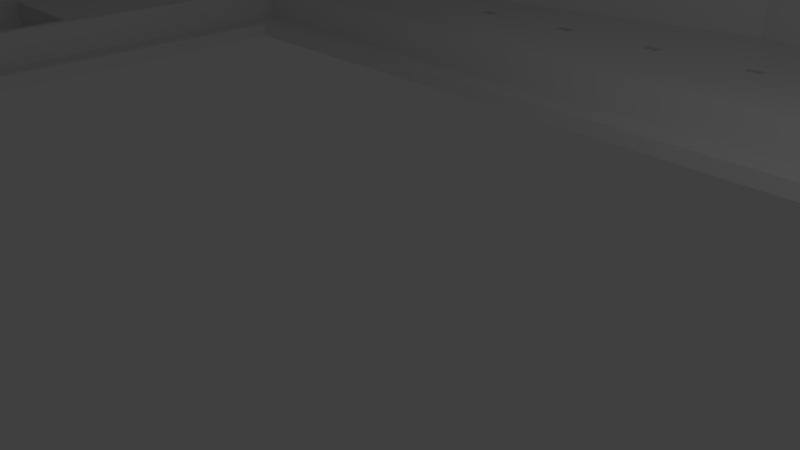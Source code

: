 # Source: truman_06.blend  (saved by Blender 2.79.0; exported with 4.5.12 LTS)
import bpy
from mathutils import Matrix  # noqa: F401  (used for matrix-valued properties, if any)

bpy.ops.wm.read_factory_settings(use_empty=True)
scene = bpy.context.scene
scene.name = 'Scene'

# ---- collections
col_collection_1 = bpy.data.collections.new('Collection 1'); scene.collection.children.link(col_collection_1)

# ---- world
world_world = bpy.data.worlds.new('World'); scene.world = world_world
world_world.color = (0.05088, 0.05088, 0.05088)
world_world.use_sun_shadow = False
world_world.sun_shadow_jitter_overblur = 0.0
world_world.cycles.sampling_method = 'MANUAL'

# ---- cameras
cam_camera = bpy.data.cameras.new('Camera')
cam_camera.clip_end = 100.0
cam_camera.lens = 35.0
cam_camera.sensor_width = 32.0
cam_camera.sensor_height = 18.0
cam_camera.ortho_scale = 7.314
cam_camera.dof.focus_distance = 0.0
cam_camera.dof.aperture_fstop = 128.0

# ---- lights
light_lamp = bpy.data.lights.new('Lamp', 'POINT')
light_lamp.transmission_factor = 0.0
light_lamp.cutoff_distance = 30.0
light_lamp.energy = 100.0
light_lamp.shadow_buffer_clip_start = 1.001
light_lamp.shadow_soft_size = 0.1
light_lamp.shadow_maximum_resolution = 0.006
light_lamp.use_absolute_resolution = True

# ---- meshes
me_cube_012 = bpy.data.meshes.new('Cube.012')
me_cube_012.from_pydata([(-3.288, -8.536, -2.867), (-3.288, -7.393, -2.867), (-1.955, -8.536, -2.867), (-1.955, -7.393, -2.867), (-3.2, -6.7, -2.79), (-2.133, -6.7, -2.79), (-3.5, -6.303, -2.867), (-3.5, -4.874, -2.867), (-1.833, -6.303, -2.867), (-1.833, -4.874, -2.867), (-1.0, -0.8, -1.0), (-1.0, -0.8, 1.0), (-1.0, 1.0, -1.0), (-1.0, 1.0, 1.0), (1.0, -0.4286, -1.0), (1.0, -0.4286, 1.0), (1.0, 1.0, -1.0), (1.0, 1.0, 1.0), (-0.8333, 1.0, 0.8333), (-0.8333, -0.769, 0.8333), (-0.8333, 1.0, -0.8333), (-0.8333, -0.769, -0.8333), (0.8333, 1.0, -0.8333), (0.8333, -0.4595, -0.8333), (0.8333, 1.0, 0.8333), (0.8333, -0.4595, 0.8333), (3.5, -9.529, -2.492), (7.167, -9.529, -2.492), (-1.7, -9.143, -2.8), (-1.7, -1.943, -2.8), (12.37, -9.143, -2.8), (12.37, -1.943, -2.8), (-3.667, -9.714, -2.333), (-3.667, -1.143, -2.333), (14.33, -9.714, -2.333), (14.33, -1.143, -2.333), (-4.0, -10.0, -3.0), (-4.0, -10.0, 1.533), (-4.0, -0.8571, -3.0), (-4.0, -0.8571, 1.533), (14.67, -10.0, -3.0), (14.67, -10.0, 1.533), (14.67, -0.8571, -3.0), (14.67, -0.8571, 1.533), (-3.667, -9.714, 1.533), (14.33, -9.714, 1.533), (-3.667, -1.143, 1.533), (14.33, -1.143, 1.533), (-1.367, -8.829, -3.0), (12.03, -8.829, -3.0), (-1.367, -2.257, -3.0), (12.03, -2.257, -3.0), (-1.367, -2.257, -2.8), (-1.367, -8.829, -2.8), (12.03, -2.257, -2.8), (12.03, -8.829, -2.8), (-1.7, -9.143, -2.333), (12.37, -9.143, -2.333), (-1.7, -8.957, -2.333), (-1.7, -1.943, -2.333), (12.37, -1.943, -2.333), (12.37, -2.096, -2.333), (3.5, -9.529, -2.333), (7.167, -9.529, -2.333), (3.5, -9.143, -2.492), (7.167, -9.143, -2.492), (3.5, -9.143, -2.333), (7.167, -9.143, -2.333), (5.333, 0.7429, -3.0), (5.333, 0.7429, 1.533), (5.333, 0.4343, 1.533), (5.333, 0.4343, -2.333), (11.33, -0.9143, -3.0), (11.33, -0.9143, -2.333), (11.53, -0.9143, -3.0), (11.53, -0.9143, -2.333), (11.33, -0.8, -3.0), (11.33, -0.8, -2.333), (11.53, -0.8, -3.0), (11.53, -0.8, -2.333), (-0.8627, -0.9143, -3.0), (-0.8627, -0.9143, -2.333), (-0.6627, -0.9143, -3.0), (-0.6627, -0.9143, -2.333), (-0.8627, -0.8, -3.0), (-0.8627, -0.8, -2.333), (-0.6627, -0.8, -3.0), (-0.6627, -0.8, -2.333), (9.975, -0.9143, -2.333), (9.975, -0.9143, -3.0), (10.17, -0.9143, -2.333), (10.17, -0.9143, -3.0), (10.17, -0.9143, -3.0), (9.975, -0.8, -3.0), (9.975, -0.8, -2.333), (9.975, -0.8, -3.0), (10.17, -0.8, -3.0), (10.17, -0.8, -2.333), (10.17, -0.8, -3.0), (10.06, -0.8, -3.0), (10.09, -0.9143, -3.0), (0.492, -0.9143, -2.333), (0.492, -0.9143, -3.0), (0.492, -0.9143, -2.333), (0.492, -0.9143, -3.0), (0.692, -0.9143, -2.333), (0.692, -0.9143, -3.0), (0.692, -0.9143, -2.333), (0.692, -0.9143, -3.0), (0.492, -0.8, -2.333), (0.692, -0.8, -3.0), (0.692, -0.8, -2.333), (0.5568, -0.9143, -2.333), (0.6066, -0.9143, -3.0), (8.62, -0.9143, -2.333), (8.62, -0.9143, -3.0), (8.62, -0.9143, -3.0), (8.62, -0.9143, -2.333), (8.685, -0.9143, -2.333), (8.82, -0.9143, -2.333), (8.82, -0.9143, -3.0), (8.82, -0.9143, -3.0), (8.82, -0.9143, -2.333), (8.62, -0.9143, -2.333), (8.62, -0.8, -2.333), (8.82, -0.9143, -2.333), (8.82, -0.8, -3.0), (8.82, -0.8, -2.333), (8.735, -0.9143, -3.0), (1.847, -0.9143, -3.0), (1.847, -0.9143, -2.333), (1.961, -0.9143, -3.0), (1.847, -0.9143, -3.0), (1.847, -0.9143, -2.333), (2.047, -0.9143, -3.0), (2.047, -0.9143, -2.333), (2.047, -0.9143, -3.0), (2.047, -0.9143, -2.333), (1.847, -0.8, -2.333), (2.047, -0.8, -3.0), (2.047, -0.8, -2.333), (1.911, -0.9143, -2.333), (1.961, -0.9143, -3.0), (7.265, -0.9121, -3.0), (7.265, -0.9121, -2.333), (7.465, -0.9121, -3.0), (7.465, -0.9121, -2.333), (7.265, -0.7979, -3.0), (7.265, -0.7979, -2.333), (7.465, -0.7979, -3.0), (7.465, -0.7979, -2.333), (3.201, -0.9121, -2.333), (3.201, -0.9121, -3.0), (3.401, -0.9121, -2.333), (3.401, -0.9121, -3.0), (3.201, -0.7979, -3.0), (3.201, -0.7979, -2.333), (3.401, -0.7979, -3.0), (3.401, -0.7979, -2.333), (5.911, -0.9121, -3.0), (5.911, -0.9121, -2.333), (5.911, -0.9121, -3.0), (6.111, -0.9121, -3.0), (6.111, -0.9121, -2.333), (6.111, -0.9121, -3.0), (5.911, -0.7979, -3.0), (5.911, -0.7979, -2.333), (5.911, -0.7979, -3.0), (5.911, -0.7979, -2.333), (6.111, -0.7979, -3.0), (6.111, -0.7979, -2.333), (6.111, -0.7979, -3.0), (6.111, -0.7979, -2.333), (6.025, -0.9121, -3.0), (6.046, -0.7979, -2.333), (4.556, -0.9121, -2.333), (4.556, -0.9121, -3.0), (4.756, -0.9121, -2.333), (4.756, -0.9121, -3.0), (4.556, -0.7979, -3.0), (4.556, -0.7979, -2.333), (4.556, -0.7979, -3.0), (4.556, -0.7979, -2.333), (4.756, -0.7979, -3.0), (4.756, -0.7979, -3.0), (4.756, -0.7979, -2.333), (4.756, -0.7979, -2.333), (10.04, -0.9143, -2.333), (10.04, -0.9143, -2.333), (10.04, -0.9143, -2.333), (9.975, -0.9143, -3.0), (10.17, -0.9143, -2.333), (10.17, -0.9143, -3.0), (10.17, -0.9143, -3.0), (10.17, -0.9143, -2.333), (9.975, -0.9135, -3.0), (9.975, -0.9142, -3.0), (9.975, -0.8, -3.0), (10.17, -0.9136, -3.0), (10.17, -0.8, -3.0), (10.11, -0.8, -2.333), (10.11, -0.8, -2.333), (9.975, -0.837, -2.333), (10.17, -0.9143, -3.0), (10.17, -0.8773, -2.333), (0.492, -0.9143, -3.0), (0.6066, -0.9143, -3.0), (0.6066, -0.9143, -3.0), (0.492, -0.9143, -3.0), (0.6066, -0.9143, -3.0), (0.492, -0.9143, -2.333), (0.6066, -0.9143, -3.0), (0.692, -0.9143, -3.0), (0.692, -0.9143, -3.0), (0.692, -0.9143, -3.0), (0.692, -0.9143, -2.333), (0.692, -0.9143, -3.0), (0.692, -0.9143, -2.333), (0.692, -0.9143, -3.0), (0.492, -0.9136, -2.333), (0.492, -0.914, -2.333), (0.492, -0.8, -2.333), (0.492, -0.8, -3.0), (0.692, -0.9135, -2.333), (0.692, -0.9139, -2.333), (0.692, -0.8, -2.333), (0.692, -0.8, -3.0), (0.492, -0.9143, -2.333), (0.692, -0.9143, -2.333), (8.735, -0.9143, -3.0), (8.62, -0.9143, -3.0), (8.735, -0.9143, -3.0), (8.685, -0.9143, -2.333), (8.82, -0.9143, -3.0), (8.82, -0.9143, -3.0), (8.82, -0.9143, -3.0), (8.82, -0.9143, -3.0), (8.82, -0.9143, -3.0), (8.62, -0.9128, -3.0), (8.62, -0.837, -2.333), (8.62, -0.9143, -3.0), (8.62, -0.8, -3.0), (8.82, -0.9129, -3.0), (8.82, -0.9143, -3.0), (8.82, -0.8, -3.0), (8.82, -0.8, -2.333), (8.685, -0.9143, -2.333), (8.62, -0.837, -2.333), (1.847, -0.9143, -2.333), (1.847, -0.9143, -3.0), (1.961, -0.9143, -3.0), (1.847, -0.9143, -3.0), (1.961, -0.9143, -3.0), (1.847, -0.9143, -3.0), (1.961, -0.9143, -3.0), (1.961, -0.9143, -3.0), (1.847, -0.9143, -3.0), (1.961, -0.9143, -3.0), (1.847, -0.9143, -3.0), (1.847, -0.9143, -2.333), (2.047, -0.9143, -3.0), (2.047, -0.9143, -3.0), (2.047, -0.9143, -3.0), (2.047, -0.9143, -3.0), (2.047, -0.9143, -3.0), (2.047, -0.9143, -3.0), (2.047, -0.9143, -3.0), (2.047, -0.9143, -3.0), (2.047, -0.9143, -3.0), (2.047, -0.9143, -2.333), (1.847, -0.9129, -2.333), (1.847, -0.9136, -2.333), (1.847, -0.9143, -3.0), (1.847, -0.8, -2.333), (2.047, -0.9128, -2.333), (2.047, -0.9136, -2.333), (2.047, -0.8, -3.0), (2.047, -0.8, -2.333), (1.847, -0.9143, -2.333), (5.911, -0.9121, -2.333), (5.911, -0.9121, -3.0), (5.911, -0.9121, -2.333), (5.911, -0.9121, -3.0), (6.111, -0.9121, -2.333), (6.111, -0.9121, -3.0), (6.111, -0.9121, -2.333), (5.911, -0.7979, -3.0), (5.911, -0.7979, -2.333), (5.911, -0.7979, -2.333), (5.911, -0.7979, -2.333), (6.111, -0.7979, -3.0), (6.111, -0.7979, -2.333), (6.111, -0.7979, -2.333), (6.111, -0.7979, -2.333), (6.111, -0.7979, -2.333), (6.111, -0.7979, -2.333), (6.046, -0.7979, -2.333), (6.111, -0.9121, -3.0), (6.111, -0.7979, -2.333), (0.5568, -0.9143, -2.333), (0.492, -0.9143, -3.0), (0.692, -0.9143, -3.0), (0.692, -0.9143, -3.0), (0.692, -0.9143, -3.0), (0.692, -0.9143, -3.0), (0.6272, -0.8, -2.333), (0.5774, -0.8, -3.0), (0.4924, -0.8, -3.0), (0.5774, -0.8, -3.0), (0.492, -0.837, -2.333), (0.692, -0.8488, -3.0), (0.492, -0.8655, -3.0), (0.692, -0.8773, -2.333), (0.6272, -0.8, -2.333), (0.5568, -0.9143, -2.333), (0.6066, -0.9143, -3.0), (0.5568, -0.9143, -2.333), (0.692, -0.9143, -3.0), (0.692, -0.9143, -3.0), (0.692, -0.9143, -3.0), (0.692, -0.9143, -3.0), (0.692, -0.9143, -3.0), (0.492, -0.8655, -3.0), (0.692, -0.8488, -3.0), (0.5774, -0.8, -3.0), (0.492, -0.9143, -3.0), (0.692, -0.8773, -2.333), (0.5568, -0.9143, -2.333), (0.492, -0.8655, -3.0), (0.692, -0.8488, -3.0), (1.847, -0.9143, -3.0), (2.047, -0.9143, -3.0), (1.847, -0.8, -2.333), (1.847, -0.8, -3.0), (1.847, -0.8, -3.0), (1.847, -0.799, -3.0), (1.847, -0.7986, -3.0), (2.047, -0.8, -2.333), (2.047, -0.8, -3.0), (2.047, -0.8, -3.0), (2.047, -0.7988, -3.0), (2.047, -0.7988, -3.0), (2.047, -0.7985, -3.0), (1.932, -0.8, -3.0), (1.932, -0.8, -3.0), (1.982, -0.8, -2.333), (2.047, -0.8773, -2.333), (1.847, -0.837, -2.333), (1.961, -0.9143, -3.0), (0.492, -0.8, -3.0), (0.492, -0.8, -3.0), (0.692, -0.8, -3.0), (0.692, -0.7992, -3.0), (0.692, -0.8, -3.0), (0.5774, -0.8, -3.0), (0.5774, -0.8, -3.0), (1.133, 0.02286, -3.0), (1.133, 0.02286, 1.533), (-1.433, -0.4171, -3.0), (6.299, -0.0275, -3.0), (-1.433, -0.4171, 1.533), (0.8333, -0.3543, 1.533), (3.083, 0.04, 1.533), (1.958, -0.1571, 1.533), (0.8333, -0.3543, -2.333), (3.233, 0.3829, 1.533), (1.633, -0.8275, -3.0), (3.233, 0.3829, -3.0), (2.433, -0.2223, -3.0), (4.701, 0.6344, 1.533), (5.569, -0.8068, -3.0), (4.701, 0.6344, -3.0), (5.135, -0.08618, -3.0), (4.208, 0.2371, 1.533), (3.967, 0.5086, -3.0), (3.784, -0.1542, -3.0), (3.967, 0.5086, 1.533), (3.601, -0.8171, -3.0), (3.233, 0.3829, -3.0), (2.433, -0.2223, -3.0), (3.233, 0.3829, 1.533), (1.633, -0.8275, -3.0), (-0.8, -0.3086, 0.8), (-0.8, -0.6405, 0.8), (-0.8, -0.3086, -0.8), (-0.8, -0.6405, -0.8), (0.8, -0.03429, -0.8), (0.8, -0.3601, -0.8), (0.8, -0.03429, 0.8), (0.8, -0.3601, 0.8), (14.67, -8.224, -1.955), (14.33, -8.224, -1.955), (14.67, -7.868, -1.733), (14.33, -7.868, -1.733), (14.67, -7.872, -1.681), (14.33, -7.872, -1.681), (14.67, -7.885, -1.631), (14.33, -7.885, -1.631), (14.67, -8.184, -1.487), (14.33, -8.184, -1.487), (14.67, -8.224, -1.512), (14.33, -8.224, -1.512), (14.67, -8.141, -1.472), (14.33, -8.141, -1.472), (14.67, -8.258, -1.545), (14.33, -8.258, -1.545), (14.67, -8.321, -1.681), (14.33, -8.321, -1.681), (14.67, -8.325, -1.733), (14.33, -8.325, -1.733), (14.67, -8.308, -1.631), (14.33, -8.308, -1.631), (14.67, -8.052, -1.995), (14.33, -8.052, -1.995), (14.67, -7.907, -1.881), (14.33, -7.907, -1.881), (14.67, -8.097, -2.0), (14.33, -8.097, -2.0), (14.67, -8.009, -1.98), (14.33, -8.009, -1.98), (14.67, -8.321, -1.785), (14.33, -8.321, -1.785), (14.67, -7.935, -1.545), (14.33, -7.935, -1.545), (14.67, -7.907, -1.585), (14.33, -7.907, -1.585), (14.67, -7.97, -1.512), (14.33, -7.97, -1.512), (14.67, -8.141, -1.995), (14.33, -8.141, -1.995), (14.67, -8.287, -1.881), (14.33, -8.287, -1.881), (14.67, -8.258, -1.922), (14.33, -8.258, -1.922), (14.67, -8.184, -1.98), (14.33, -8.184, -1.98), (14.67, -8.097, -1.467), (14.33, -8.097, -1.467), (14.67, -8.287, -1.585), (14.33, -8.287, -1.585), (14.67, -8.052, -1.472), (14.33, -8.052, -1.472), (14.67, -7.935, -1.922), (14.33, -7.935, -1.922), (14.67, -8.308, -1.835), (14.33, -8.308, -1.835), (14.67, -7.97, -1.955), (14.33, -7.97, -1.955), (14.67, -8.009, -1.487), (14.33, -8.009, -1.487), (14.67, -7.885, -1.835), (14.33, -7.885, -1.835), (14.67, -7.872, -1.785), (14.33, -7.872, -1.785), (14.67, -3.131, -1.911), (14.33, -3.131, -1.911), (14.67, -2.954, -1.8), (14.33, -2.954, -1.8), (14.67, -2.956, -1.774), (14.33, -2.956, -1.774), (14.67, -2.962, -1.749), (14.33, -2.962, -1.749), (14.67, -3.112, -1.677), (14.33, -3.112, -1.677), (14.67, -3.131, -1.689), (14.33, -3.131, -1.689), (14.67, -3.09, -1.669), (14.33, -3.09, -1.669), (14.67, -3.149, -1.706), (14.33, -3.149, -1.706), (14.67, -3.18, -1.774), (14.33, -3.18, -1.774), (14.67, -3.182, -1.8), (14.33, -3.182, -1.8), (14.67, -3.174, -1.749), (14.33, -3.174, -1.749), (14.67, -3.046, -1.931), (14.33, -3.046, -1.931), (14.67, -2.973, -1.874), (14.33, -2.973, -1.874), (14.67, -3.068, -1.933), (14.33, -3.068, -1.933), (14.67, -3.024, -1.923), (14.33, -3.024, -1.923), (14.67, -3.18, -1.826), (14.33, -3.18, -1.826), (14.67, -2.987, -1.706), (14.33, -2.987, -1.706), (14.67, -2.973, -1.726), (14.33, -2.973, -1.726), (14.67, -3.005, -1.689), (14.33, -3.005, -1.689), (14.67, -3.09, -1.931), (14.33, -3.09, -1.931), (14.67, -3.163, -1.874), (14.33, -3.163, -1.874), (14.67, -3.149, -1.894), (14.33, -3.149, -1.894), (14.67, -3.112, -1.923), (14.33, -3.112, -1.923), (14.67, -3.068, -1.667), (14.33, -3.068, -1.667), (14.67, -3.163, -1.726), (14.33, -3.163, -1.726), (14.67, -3.046, -1.669), (14.33, -3.046, -1.669), (14.67, -2.987, -1.894), (14.33, -2.987, -1.894), (14.67, -3.174, -1.851), (14.33, -3.174, -1.851), (14.67, -3.005, -1.911), (14.33, -3.005, -1.911), (14.67, -3.024, -1.677), (14.33, -3.024, -1.677), (14.67, -2.962, -1.851), (14.33, -2.962, -1.851), (14.67, -2.956, -1.826), (14.33, -2.956, -1.826), (14.67, -4.086, -0.9), (14.33, -4.086, -0.9), (-4.0, -4.086, -0.9), (-3.667, -4.086, -0.9), (14.67, -2.2, -0.9), (14.33, -2.2, -0.9), (-4.0, -2.2, -0.9), (-3.667, -2.2, -0.9), (14.67, -2.2, 0.9), (14.33, -2.2, 0.9), (-4.0, -2.2, 0.8675), (-4.0, -2.2, 0.9), (-3.667, -2.2, 0.9), (14.67, -4.086, 0.9), (14.33, -4.086, 0.9), (-4.0, -4.086, 0.9), (-3.667, -4.086, 0.9), (-3.667, -4.086, 0.2058), (13.16, -4.397, -0.9), (13.16, -4.397, 0.9), (13.16, -4.083, -0.9), (13.16, -4.083, 0.9), (14.5, -4.397, -0.9), (14.5, -4.397, 0.9), (14.5, -4.083, -0.9), (14.5, -4.083, 0.9), (-3.83, -4.397, -0.9), (-3.83, -4.397, 0.9), (-3.83, -4.083, -0.9), (-3.83, -4.083, 0.9), (-2.497, -4.397, -0.9), (-2.497, -4.397, 0.9), (-2.497, -4.083, -0.9), (-2.497, -4.083, 0.9), (-3.5, -6.303, -2.333), (-3.5, -4.874, -2.333), (-1.833, -4.874, -2.333), (-1.833, -6.303, -2.333), (-2.933, -5.989, -3.0), (-2.933, -5.989, -2.867), (-2.4, -5.989, -3.0), (-2.4, -5.989, -2.867), (-2.933, -5.531, -3.0), (-2.933, -5.531, -2.867), (-2.4, -5.701, -3.0), (-2.4, -5.531, -3.0), (-2.4, -5.531, -2.867), (-3.2, -6.303, -2.79), (-2.133, -6.303, -2.79), (-3.2, -6.7, -2.333), (-3.2, -6.303, -2.333), (-2.133, -6.7, -2.333), (-2.133, -6.303, -2.333), (-3.288, -8.536, -2.333), (-3.288, -7.393, -2.333), (-1.955, -7.393, -2.333), (-1.955, -8.536, -2.333), (-2.7, -7.579, -3.0), (-2.7, -7.579, -2.867), (-2.7, -8.322, -3.0), (-2.7, -8.322, -2.867), (-3.033, -8.151, -3.0), (-3.033, -8.151, -2.867), (-2.633, -7.579, -3.0), (-2.633, -7.579, -2.867), (-2.833, -8.236, -3.0), (-2.833, -8.236, -2.867), (-2.9, -8.236, -3.0), (-2.9, -8.236, -2.867), (-3.1, -8.151, -3.0), (-3.1, -8.151, -2.867), (-2.433, -7.665, -3.0), (-2.433, -7.665, -2.867), (-3.033, -7.751, -3.0), (-3.033, -7.751, -2.867), (-2.5, -7.665, -3.0), (-2.5, -7.665, -2.867), (-2.433, -8.236, -3.0), (-2.433, -8.236, -2.867), (-2.433, -8.126, -2.867), (-2.833, -7.665, -3.0), (-2.833, -7.665, -2.867), (-2.9, -7.665, -3.0), (-2.9, -7.665, -2.867), (-2.5, -8.236, -3.0), (-2.5, -8.236, -2.867), (-3.1, -7.751, -3.0), (-3.1, -7.751, -2.867), (-2.633, -8.322, -3.0), (-2.633, -8.322, -2.867), (-2.9, -7.726, -2.867), (-2.233, -7.751, -3.0), (-2.233, -7.751, -2.867), (-2.233, -8.151, -3.0), (-2.233, -8.151, -2.867), (-2.3, -8.151, -3.0), (-2.3, -8.151, -2.867), (-2.3, -7.751, -3.0), (-2.3, -7.751, -2.867)], [(91, 89), (93, 95), (98, 91), (91, 92), (96, 98), (99, 96), (99, 98), (93, 99), (106, 102), (107, 103), (105, 101), (108, 104), (101, 109), (101, 103), (110, 106), (106, 108), (105, 107), (111, 105), (120, 115), (121, 116), (122, 118), (120, 126), (121, 120), (134, 129), (131, 132), (137, 133), (135, 130), (134, 131), (136, 131), (130, 138), (130, 133), (136, 134), (135, 137), (139, 134), (140, 135), (162, 159), (160, 168), (159, 161), (167, 159), (167, 165), (168, 166), (171, 162), (162, 164), (171, 169), (172, 170), (167, 171), (88, 187), (187, 188), (188, 189), (100, 190), (191, 187), (100, 192), (191, 188), (192, 193), (100, 193), (194, 189), (195, 196), (194, 191), (193, 198), (90, 194), (97, 90), (94, 200), (212, 205), (207, 209), (102, 211), (211, 209), (212, 206), (214, 209), (208, 205), (212, 213), (214, 213), (216, 214), (218, 216), (209, 208), (112, 228), (123, 232), (128, 233), (236, 231), (233, 236), (233, 237), (117, 232), (125, 232), (230, 240), (124, 239), (233, 242), (234, 243), (236, 235), (125, 122), (142, 249), (250, 251), (142, 252), (252, 253), (257, 258), (250, 258), (142, 260), (261, 250), (262, 263), (263, 252), (265, 253), (266, 257), (268, 257), (262, 260), (135, 269), (141, 269), (256, 272), (258, 251), (263, 264), (265, 264), (266, 267), (267, 265), (266, 268), (268, 261), (276, 260), (283, 279), (173, 280), (285, 281), (173, 282), (173, 284), (159, 280), (281, 279), (159, 282), (287, 288), (168, 287), (168, 289), (289, 279), (295, 283), (284, 290), (285, 283), (291, 292), (293, 294), (292, 293), (291, 295), (286, 290), (296, 292), (174, 295), (287, 174), (174, 289), (210, 299), (227, 210), (113, 301), (327, 227), (215, 299), (299, 217), (302, 303), (207, 303), (113, 304), (302, 304), (213, 303), (218, 304), (221, 305), (222, 306), (213, 226), (210, 314), (207, 315), (113, 315), (112, 316), (314, 112), (227, 316), (113, 216), (113, 317), (215, 314), (207, 318), (207, 325), (319, 320), (320, 315), (321, 315), (105, 316), (311, 322), (216, 323), (310, 323), (218, 317), (213, 319), (218, 321), (321, 320), (213, 318), (226, 317), (226, 323), (308, 324), (226, 324), (222, 324), (105, 327), (317, 198), (331, 330), (268, 258), (334, 335), (330, 335), (273, 332), (333, 336), (273, 270), (341, 331), (277, 274), (338, 342), (343, 338), (343, 342), (333, 343), (273, 277), (335, 341), (207, 113), (112, 217), (218, 207), (349, 350), (222, 350), (222, 102), (351, 352), (353, 352), (226, 216), (354, 351), (354, 352), (349, 354), (350, 353)], [(0, 1, 572, 571), (1, 3, 573, 572), (3, 2, 574, 573), (2, 0, 571, 574), (1, 0, 588, 605, 592, 608, 601, 599, 576, 582, 3), (4, 565, 568, 567), (5, 4, 567, 569), (6, 7, 553, 552), (7, 9, 554, 553), (9, 8, 555, 554), (8, 6, 552, 568, 565, 566, 570, 555), (7, 6, 557, 561, 564, 9), (10, 11, 13, 12), (12, 13, 18, 20, 22, 16), (16, 17, 15, 14), (14, 15, 25, 23, 21, 10), (12, 16, 14, 10), (17, 13, 11, 15), (22, 23, 25, 24), (21, 20, 18, 19), (16, 22, 24, 18, 13, 17), (10, 21, 19, 25, 15, 11), (20, 21, 23, 22), (24, 25, 19, 18), (26, 64, 66, 62), (27, 26, 62, 63), (28, 29, 59, 58, 56), (29, 31, 60, 59), (31, 30, 57, 61, 60), (30, 28, 56, 66, 64, 65, 67, 57), (29, 52, 54, 55, 30, 31), (32, 33, 46, 530, 525, 521, 535, 44), (71, 362, 364), (35, 34, 409, 421, 445, 431, 433, 391, 435, 429, 417, 413, 419, 447, 443, 415, 451, 453, 393), (34, 32, 44, 45), (33, 81, 85, 87, 71, 364), (36, 37, 533, 520, 524, 528, 39, 38), (68, 69, 43, 42), (42, 392, 452, 450, 414, 442, 446, 418, 412, 416, 428, 434, 390, 432, 430, 444, 420, 408, 40), (40, 41, 37, 36), (38, 84, 80, 82, 102, 300, 207, 213, 258, 348, 268, 240, 229, 243, 192, 74, 42, 40, 49, 51, 50), (43, 47, 45, 44, 37, 41), (37, 44, 46, 361, 363, 362, 373, 70, 47, 43, 69, 369, 376, 380, 365, 357, 360, 39), (49, 55, 54, 51), (51, 54, 52, 50), (50, 52, 53, 48), (50, 48, 562, 563, 560, 36, 38), (48, 53, 55, 49), (35, 61, 57, 67, 63, 62, 66, 56, 58, 32, 34), (52, 29, 28, 30, 55, 53), (65, 27, 63, 67), (64, 26, 27, 65), (371, 369, 69, 68), (74, 75, 79, 78), (78, 79, 77, 76), (42, 74, 78, 76, 68), (76, 77, 73, 72), (72, 73, 75, 74), (71, 73, 77, 79, 35), (82, 83, 87, 86), (86, 87, 85, 84), (84, 85, 81, 80), (80, 81, 83, 82), (71, 87, 83, 219, 309, 221, 313, 225, 332, 337, 156, 158, 182, 180, 185, 186, 168, 174, 298, 148, 150, 124, 245, 127, 125, 88, 202, 94, 201, 97, 73), (73, 97, 204, 90, 189, 88, 125, 119, 122, 246, 117, 114, 123, 135, 141, 278, 105, 112, 227, 83, 81, 33, 32, 552, 553, 554, 59, 60, 61, 35, 79, 75), (145, 146, 150, 149), (149, 150, 148, 147), (147, 148, 144, 143), (145, 149, 147, 359, 68, 76, 72, 198, 199, 197, 195, 242, 244, 241, 238), (124, 150, 146, 144, 275, 135, 123, 114, 247), (143, 144, 146, 145), (154, 153, 158, 157), (157, 158, 156, 155), (155, 156, 151, 152), (184, 286, 282, 178), (148, 298, 285, 144), (152, 151, 153, 154), (178, 177, 186, 185, 183, 184), (183, 185, 180, 179), (179, 180, 182, 175, 176, 181), (176, 175, 177, 178), (74, 192, 243, 235, 229, 240, 268, 348, 258, 213, 207, 102, 113, 218, 132, 142, 262, 116, 128, 237, 89, 100, 203, 72), (94, 88, 195, 197), (197, 199, 97, 94), (199, 198, 194, 97), (203, 190, 88, 194), (112, 210, 220, 83, 227), (220, 219, 83), (243, 229, 235), (245, 125, 242, 126), (230, 231, 235, 229), (141, 259, 248, 271, 224, 217, 105, 278), (271, 270, 223, 224), (157, 181, 176, 154), (242, 238, 123, 125), (245, 124, 241, 126), (123, 240, 241, 124), (143, 297, 290, 147), (177, 281, 289, 186), (153, 175, 182, 158), (163, 162, 169, 170), (169, 165, 166, 170), (163, 160, 280, 162), (166, 165, 280, 160), (217, 224, 215), (207, 300, 102), (155, 339, 340, 342), (102, 328, 222, 311), (216, 310, 226, 329), (223, 326, 225, 312), (342, 340, 339, 334, 336), (336, 334, 306, 307, 222, 328, 102, 82, 86, 355, 353), (156, 337, 332, 225, 326, 223, 270, 347, 273, 345, 277, 346, 274, 151), (155, 152, 268, 342), (321, 352, 334, 330), (268, 274, 270, 330), (268, 274, 337, 342), (330, 334, 332, 271), (336, 332, 337, 342), (352, 321, 223, 225), (219, 223, 321, 325), (219, 325, 350, 221), (225, 221, 350, 352), (368, 366, 38, 358), (358, 360, 382, 384, 386, 356), (38, 39, 360, 358), (367, 368, 358, 356), (378, 379, 368, 367), (379, 381, 366, 368), (356, 357, 365, 367), (359, 147, 370, 372), (68, 359, 372, 371), (374, 376, 369, 371), (378, 380, 376, 374), (372, 370, 377, 375), (371, 372, 375, 374), (367, 365, 380, 378), (375, 377, 381, 379), (374, 375, 379, 378), (46, 33, 364), (71, 35, 47), (46, 364, 361, 389, 387, 385), (362, 363, 364), (361, 364, 363), (71, 47, 70), (373, 362, 71), (71, 70, 373), (386, 387, 389, 388), (385, 384, 382, 383), (385, 383, 389, 361, 46), (384, 385, 387, 386), (388, 389, 383, 382), (356, 386, 388, 382, 360, 357), (429, 428, 416, 417), (433, 432, 390, 391), (391, 390, 434, 435), (441, 440, 436, 437), (413, 412, 418, 419), (417, 416, 412, 413), (447, 446, 442, 443), (393, 392, 394, 395), (407, 406, 408, 409), (427, 426, 448, 449), (409, 408, 420, 421), (395, 394, 396, 397), (443, 442, 414, 415), (439, 438, 410, 411), (393, 473, 485, 509, 495, 497, 455, 499, 493, 481, 477, 483, 511, 507, 479, 515, 517, 457, 35), (415, 414, 450, 451), (431, 430, 432, 433), (425, 424, 422, 423), (449, 448, 440, 441), (445, 444, 430, 431), (405, 404, 438, 439), (399, 398, 400, 401), (453, 452, 392, 393), (419, 418, 446, 447), (40, 408, 406, 410, 438, 404, 400, 398, 402, 436, 440, 448, 426, 422, 424, 396, 394, 392, 518, 531, 526, 43, 41), (437, 436, 402, 403), (435, 434, 428, 429), (411, 410, 406, 407), (397, 396, 424, 425), (451, 450, 452, 453), (421, 420, 444, 445), (403, 402, 398, 399), (423, 422, 426, 427), (401, 400, 404, 405), (493, 492, 480, 481), (497, 496, 454, 455), (455, 454, 498, 499), (505, 504, 500, 501), (42, 456, 516, 514, 478, 506, 510, 482, 476, 480, 492, 498, 454, 496, 494, 508, 484, 472, 392), (477, 476, 482, 483), (481, 480, 476, 477), (511, 510, 506, 507), (457, 456, 458, 459), (471, 470, 472, 473), (491, 490, 512, 513), (473, 472, 484, 485), (459, 458, 460, 461), (507, 506, 478, 479), (35, 457, 459, 461, 489, 487, 491, 513, 505, 501, 467, 463, 465, 469, 503, 475, 471, 473, 393, 395, 397, 425, 423, 427, 449, 441, 437, 403, 399, 401, 405, 439, 411, 407, 409, 34, 45, 532, 519, 523), (503, 502, 474, 475), (479, 478, 514, 515), (495, 494, 496, 497), (489, 488, 486, 487), (513, 512, 504, 505), (509, 508, 494, 495), (469, 468, 502, 503), (463, 462, 464, 465), (517, 516, 456, 457), (483, 482, 510, 511), (501, 500, 466, 467), (499, 498, 492, 493), (475, 474, 470, 471), (461, 460, 488, 489), (515, 514, 516, 517), (485, 484, 508, 509), (467, 466, 462, 463), (487, 486, 490, 491), (465, 464, 468, 469), (39, 528, 529, 533, 37), (527, 532, 45, 47, 35, 523), (524, 525, 530, 529, 528), (523, 522, 526, 527), (44, 535, 534, 530, 46), (520, 521, 525, 524), (519, 518, 522, 523), (531, 532, 527, 526), (534, 533, 529, 530), (518, 519, 532, 531), (521, 520, 533, 534, 535), (43, 526, 522, 518, 392, 472, 470, 474, 502, 468, 464, 462, 466, 500, 504, 512, 490, 486, 488, 460, 458, 456, 42), (536, 537, 539, 538), (538, 539, 543, 542), (542, 543, 541, 540), (540, 541, 537, 536), (538, 542, 540, 536), (543, 539, 537, 541), (544, 545, 547, 546), (546, 547, 551, 550), (550, 551, 549, 548), (548, 549, 545, 544), (546, 550, 548, 544), (551, 547, 545, 549), (59, 554, 555, 570, 569, 567, 568, 552, 32, 571, 572, 573, 58), (558, 559, 564, 563, 562), (563, 564, 561, 560), (560, 561, 557, 556), (556, 557, 559, 558), (9, 564, 559, 557, 6, 8), (36, 560, 556, 600, 585, 579, 591, 604), (566, 5, 569, 570), (565, 4, 5, 566), (58, 573, 574, 571, 32), (593, 594, 603, 602), (611, 612, 610, 609), (589, 590, 594, 593), (613, 614, 612, 611), (583, 584, 599, 598), (604, 605, 588, 587), (595, 596, 597, 590, 589), (591, 592, 605, 604), (587, 588, 580, 579), (602, 603, 596, 595), (577, 578, 607, 606), (606, 607, 582, 581), (598, 599, 601, 600), (3, 582, 607, 603, 594, 590), (590, 597, 614, 616, 610, 3), (610, 612, 614, 597, 596, 603, 607, 578, 576, 599, 584, 586, 608, 592, 580, 588, 0, 2, 3), (615, 616, 614, 613), (600, 601, 608, 586, 585), (585, 586, 584, 583), (604, 587, 579, 585, 583, 577, 606, 581, 593, 602, 595, 589, 615, 613, 611, 48, 49, 40, 36), (48, 611, 609, 615, 589, 593, 581, 575, 556, 558, 562), (577, 583, 598, 600, 556, 575), (579, 580, 592, 591), (609, 610, 616, 615), (581, 582, 576, 575), (575, 576, 578, 577)])
me_cube_012.use_remesh_preserve_volume = False
me_cube_012.use_remesh_preserve_attributes = False
me_cube_012.use_mirror_vertex_groups = False
me_cube_012.update()

# ---- objects
ob_house = bpy.data.objects.new('House', me_cube_012)
ob_lamp = bpy.data.objects.new('Lamp', light_lamp)
ob_camera = bpy.data.objects.new('Camera', cam_camera)

# ---- transforms, parenting, visibility, modifiers, constraints
ob_house.location = (-8.0, 9.5, 4.5)
ob_house.scale = (1.5, 1.75, 1.5)
ob_house.lineart.crease_threshold = 0.0
ob_lamp.location = (4.076, 1.005, 5.904)
ob_lamp.rotation_euler = (0.6503, 0.05522, 1.866)
ob_lamp.lock_rotations_4d = False
ob_lamp.empty_display_type = 'ARROWS'
ob_lamp.color = (0.0, 0.0, 0.0, 0.0)
ob_lamp.lineart.crease_threshold = 0.0
ob_camera.location = (7.481, -6.508, 5.344)
ob_camera.rotation_euler = (1.109, 0.0, 0.8149)
ob_camera.lock_rotations_4d = False
ob_camera.empty_display_type = 'ARROWS'
ob_camera.color = (0.0, 0.0, 0.0, 0.0)
ob_camera.display_type = 'WIRE'
ob_camera.lineart.crease_threshold = 0.0

# ---- collection membership
col_collection_1.objects.link(ob_house)
col_collection_1.objects.link(ob_lamp)
col_collection_1.objects.link(ob_camera)

# ---- scene / render settings (as saved in the file)
scene.camera = ob_camera
scene.frame_start = 1; scene.frame_end = 250; scene.frame_set(1)
scene.render.engine = 'BLENDER_EEVEE_NEXT'
scene.render.resolution_percentage = 50
scene.render.dither_intensity = 0.0
scene.cycles.use_denoising = False
scene.cycles.samples = 128
scene.cycles.sampling_pattern = 'TABULATED_SOBOL'
scene.cycles.use_adaptive_sampling = False
scene.cycles.use_light_tree = False
scene.cycles.blur_glossy = 0.0
scene.cycles.sample_clamp_indirect = 0.0
scene.view_settings.view_transform = 'Standard'
bpy.context.view_layer.update()
